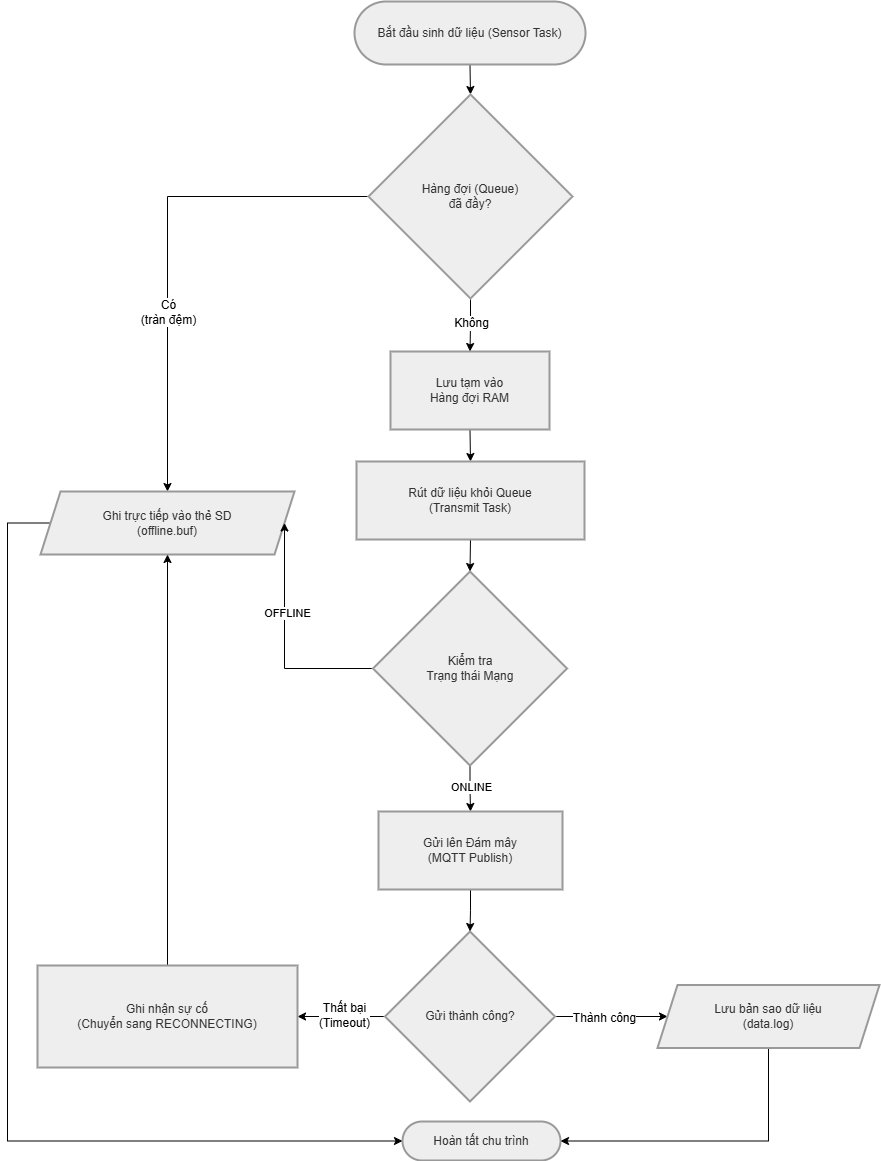

The diagram above was exported from draw.io. Its source (the exported page's mxGraphModel, read from the mxfile embedded in the PNG):
<mxGraphModel dx="1703" dy="940" grid="1" gridSize="10" guides="1" tooltips="1" connect="1" arrows="1" fold="1" page="1" pageScale="1" pageWidth="1169" pageHeight="827" math="0" shadow="0">
  <root>
    <mxCell id="0" />
    <mxCell id="1" parent="0" />
    <mxCell id="5H7f8MwaiN8wYhAHYhky-28" edge="1" parent="1" source="5H7f8MwaiN8wYhAHYhky-1" style="edgeStyle=orthogonalEdgeStyle;rounded=0;orthogonalLoop=1;jettySize=auto;html=1;exitX=0.5;exitY=1;exitDx=0;exitDy=0;entryX=0.5;entryY=0;entryDx=0;entryDy=0;" target="5H7f8MwaiN8wYhAHYhky-2">
      <mxGeometry relative="1" as="geometry" />
    </mxCell>
    <mxCell id="5H7f8MwaiN8wYhAHYhky-1" parent="1" style="rounded=1;whiteSpace=wrap;arcSize=50;strokeWidth=2;fillColor=light-dark(#eeeeee,#1f2020);strokeColor=light-dark(#999999,#cccccc);fontColor=light-dark(#333333,#cccccc);" value="Bắt đầu sinh dữ liệu (Sensor Task)" vertex="1">
      <mxGeometry height="63" width="231" x="1127" y="30" as="geometry" />
    </mxCell>
    <mxCell id="y9PZ7kal0yDph0VL-KBA-1" edge="1" parent="1" source="5H7f8MwaiN8wYhAHYhky-2" style="edgeStyle=orthogonalEdgeStyle;rounded=0;orthogonalLoop=1;jettySize=auto;html=1;exitX=0;exitY=0.5;exitDx=0;exitDy=0;entryX=0.5;entryY=0;entryDx=0;entryDy=0;" target="5H7f8MwaiN8wYhAHYhky-3">
      <mxGeometry relative="1" as="geometry" />
    </mxCell>
    <mxCell id="wLbufr6j0eNO1o17DJtN-2" connectable="0" parent="y9PZ7kal0yDph0VL-KBA-1" style="edgeLabel;html=1;align=center;verticalAlign=middle;resizable=0;points=[];fontSize=12;" value="Có&lt;br&gt;(tràn đệm)" vertex="1">
      <mxGeometry relative="1" x="-0.3305" y="5" as="geometry">
        <mxPoint x="-34" y="110" as="offset" />
      </mxGeometry>
    </mxCell>
    <mxCell id="y9PZ7kal0yDph0VL-KBA-2" edge="1" parent="1" source="5H7f8MwaiN8wYhAHYhky-2" style="edgeStyle=orthogonalEdgeStyle;rounded=0;orthogonalLoop=1;jettySize=auto;html=1;exitX=0.5;exitY=1;exitDx=0;exitDy=0;entryX=0.5;entryY=0;entryDx=0;entryDy=0;" target="5H7f8MwaiN8wYhAHYhky-4">
      <mxGeometry relative="1" as="geometry" />
    </mxCell>
    <mxCell id="wLbufr6j0eNO1o17DJtN-1" connectable="0" parent="y9PZ7kal0yDph0VL-KBA-2" style="edgeLabel;html=1;align=center;verticalAlign=middle;resizable=0;points=[];fontSize=12;" value="Không" vertex="1">
      <mxGeometry relative="1" x="-0.1579" as="geometry">
        <mxPoint y="1" as="offset" />
      </mxGeometry>
    </mxCell>
    <mxCell id="5H7f8MwaiN8wYhAHYhky-2" parent="1" style="rhombus;strokeWidth=2;whiteSpace=wrap;fillColor=light-dark(#eeeeee,#1f2020);strokeColor=light-dark(#999999,#cccccc);fontColor=light-dark(#333333,#cccccc);" value="Hàng đợi (Queue)&#10;đã đầy?" vertex="1">
      <mxGeometry height="204" width="204" x="1141" y="123" as="geometry" />
    </mxCell>
    <mxCell id="VmfvnET-LpeCC7kqur4W-3" edge="1" parent="1" source="5H7f8MwaiN8wYhAHYhky-3" style="edgeStyle=orthogonalEdgeStyle;rounded=0;orthogonalLoop=1;jettySize=auto;html=1;exitX=0;exitY=0.5;exitDx=0;exitDy=0;entryX=0;entryY=0.5;entryDx=0;entryDy=0;" target="5H7f8MwaiN8wYhAHYhky-11">
      <mxGeometry relative="1" as="geometry">
        <Array as="points">
          <mxPoint x="780" y="552" />
          <mxPoint x="780" y="1170" />
        </Array>
      </mxGeometry>
    </mxCell>
    <mxCell id="5H7f8MwaiN8wYhAHYhky-3" parent="1" style="shape=parallelogram;perimeter=parallelogramPerimeter;fixedSize=1;strokeWidth=2;whiteSpace=wrap;fillColor=light-dark(#eeeeee,#1f2020);strokeColor=light-dark(#999999,#cccccc);fontColor=light-dark(#333333,#cccccc);" value="Ghi trực tiếp vào thẻ SD&#10;(offline.buf)" vertex="1">
      <mxGeometry height="63" width="254" x="813" y="520" as="geometry" />
    </mxCell>
    <mxCell id="RmeRhbwSH6vaAmsXOb0L-1" edge="1" parent="1" source="5H7f8MwaiN8wYhAHYhky-4" style="edgeStyle=orthogonalEdgeStyle;rounded=0;orthogonalLoop=1;jettySize=auto;html=1;exitX=0.5;exitY=1;exitDx=0;exitDy=0;entryX=0.5;entryY=0;entryDx=0;entryDy=0;" target="5H7f8MwaiN8wYhAHYhky-5">
      <mxGeometry relative="1" as="geometry" />
    </mxCell>
    <mxCell id="5H7f8MwaiN8wYhAHYhky-4" parent="1" style="whiteSpace=wrap;strokeWidth=2;fillColor=light-dark(#eeeeee,#1f2020);strokeColor=light-dark(#999999,#cccccc);fontColor=light-dark(#333333,#cccccc);" value="Lưu tạm vào&#10;Hàng đợi RAM" vertex="1">
      <mxGeometry height="78" width="159" x="1163" y="380" as="geometry" />
    </mxCell>
    <mxCell id="8bwAqs_tjeRm3kqqp5v8-1" edge="1" parent="1" source="5H7f8MwaiN8wYhAHYhky-5" style="edgeStyle=orthogonalEdgeStyle;rounded=0;orthogonalLoop=1;jettySize=auto;html=1;exitX=0.5;exitY=1;exitDx=0;exitDy=0;entryX=0.5;entryY=0;entryDx=0;entryDy=0;" target="5H7f8MwaiN8wYhAHYhky-6">
      <mxGeometry relative="1" as="geometry" />
    </mxCell>
    <mxCell id="5H7f8MwaiN8wYhAHYhky-5" parent="1" style="whiteSpace=wrap;strokeWidth=2;fillColor=light-dark(#eeeeee,#1f2020);strokeColor=light-dark(#999999,#cccccc);fontColor=light-dark(#333333,#cccccc);" value="Rút dữ liệu khỏi Queue&#10;(Transmit Task)" vertex="1">
      <mxGeometry height="78" width="228" x="1129" y="490" as="geometry" />
    </mxCell>
    <mxCell id="cKka3Cv6wccJG8qiAZl6-1" edge="1" parent="1" source="5H7f8MwaiN8wYhAHYhky-6" style="edgeStyle=orthogonalEdgeStyle;rounded=0;orthogonalLoop=1;jettySize=auto;html=1;exitX=0.5;exitY=1;exitDx=0;exitDy=0;entryX=0.5;entryY=0;entryDx=0;entryDy=0;" target="5H7f8MwaiN8wYhAHYhky-7">
      <mxGeometry relative="1" as="geometry" />
    </mxCell>
    <mxCell id="xrQUROoxZ9Q--RxPG7GU-1" connectable="0" parent="cKka3Cv6wccJG8qiAZl6-1" style="edgeLabel;html=1;align=center;verticalAlign=middle;resizable=0;points=[];" value="ONLINE" vertex="1">
      <mxGeometry relative="1" x="-0.1111" y="1" as="geometry">
        <mxPoint y="1" as="offset" />
      </mxGeometry>
    </mxCell>
    <mxCell id="yUu38T92cjIQyUuJStpv-1" edge="1" parent="1" source="5H7f8MwaiN8wYhAHYhky-6" style="edgeStyle=orthogonalEdgeStyle;rounded=0;orthogonalLoop=1;jettySize=auto;html=1;exitX=0;exitY=0.5;exitDx=0;exitDy=0;entryX=1;entryY=0.5;entryDx=0;entryDy=0;" target="5H7f8MwaiN8wYhAHYhky-3">
      <mxGeometry relative="1" as="geometry" />
    </mxCell>
    <mxCell id="xrQUROoxZ9Q--RxPG7GU-2" connectable="0" parent="yUu38T92cjIQyUuJStpv-1" style="edgeLabel;html=1;align=center;verticalAlign=middle;resizable=0;points=[];" value="OFFLINE" vertex="1">
      <mxGeometry relative="1" x="0.2322" y="-2" as="geometry">
        <mxPoint y="1" as="offset" />
      </mxGeometry>
    </mxCell>
    <mxCell id="5H7f8MwaiN8wYhAHYhky-6" parent="1" style="rhombus;strokeWidth=2;whiteSpace=wrap;fillColor=light-dark(#eeeeee,#1f2020);strokeColor=light-dark(#999999,#cccccc);fontColor=light-dark(#333333,#cccccc);" value="Kiểm tra&#10;Trạng thái Mạng" vertex="1">
      <mxGeometry height="194" width="194" x="1145.5" y="600" as="geometry" />
    </mxCell>
    <mxCell id="BddaV9xiYcCCZzl4PepR-1" edge="1" parent="1" source="5H7f8MwaiN8wYhAHYhky-7" style="edgeStyle=orthogonalEdgeStyle;rounded=0;orthogonalLoop=1;jettySize=auto;html=1;exitX=0.5;exitY=1;exitDx=0;exitDy=0;entryX=0.5;entryY=0;entryDx=0;entryDy=0;" target="5H7f8MwaiN8wYhAHYhky-8">
      <mxGeometry relative="1" as="geometry" />
    </mxCell>
    <mxCell id="5H7f8MwaiN8wYhAHYhky-7" parent="1" style="whiteSpace=wrap;strokeWidth=2;fillColor=light-dark(#eeeeee,#1f2020);strokeColor=light-dark(#999999,#cccccc);fontColor=light-dark(#333333,#cccccc);" value="Gửi lên Đám mây&#10;(MQTT Publish)" vertex="1">
      <mxGeometry height="78" width="184" x="1151" y="840" as="geometry" />
    </mxCell>
    <mxCell id="mh-dXKuPvIpUZ4DaMGpW-1" edge="1" parent="1" source="5H7f8MwaiN8wYhAHYhky-8" style="edgeStyle=orthogonalEdgeStyle;rounded=0;orthogonalLoop=1;jettySize=auto;html=1;exitX=1;exitY=0.5;exitDx=0;exitDy=0;entryX=0;entryY=0.5;entryDx=0;entryDy=0;" target="5H7f8MwaiN8wYhAHYhky-10">
      <mxGeometry relative="1" as="geometry" />
    </mxCell>
    <mxCell id="mh-dXKuPvIpUZ4DaMGpW-3" connectable="0" parent="mh-dXKuPvIpUZ4DaMGpW-1" style="edgeLabel;html=1;align=center;verticalAlign=middle;resizable=0;points=[];fontSize=12;" value="Thành công" vertex="1">
      <mxGeometry relative="1" x="-0.1323" y="-1" as="geometry">
        <mxPoint as="offset" />
      </mxGeometry>
    </mxCell>
    <mxCell id="mh-dXKuPvIpUZ4DaMGpW-2" edge="1" parent="1" source="5H7f8MwaiN8wYhAHYhky-8" style="edgeStyle=orthogonalEdgeStyle;rounded=0;orthogonalLoop=1;jettySize=auto;html=1;exitX=0;exitY=0.5;exitDx=0;exitDy=0;entryX=1;entryY=0.5;entryDx=0;entryDy=0;" target="5H7f8MwaiN8wYhAHYhky-9">
      <mxGeometry relative="1" as="geometry" />
    </mxCell>
    <mxCell id="mh-dXKuPvIpUZ4DaMGpW-4" connectable="0" parent="mh-dXKuPvIpUZ4DaMGpW-2" style="edgeLabel;html=1;align=center;verticalAlign=middle;resizable=0;points=[];fontSize=12;" value="Thất bại&lt;div&gt;(Timeout)&lt;/div&gt;" vertex="1">
      <mxGeometry relative="1" x="-0.0576" y="-2" as="geometry">
        <mxPoint as="offset" />
      </mxGeometry>
    </mxCell>
    <mxCell id="5H7f8MwaiN8wYhAHYhky-8" parent="1" style="rhombus;strokeWidth=2;whiteSpace=wrap;fillColor=light-dark(#eeeeee,#1f2020);strokeColor=light-dark(#999999,#cccccc);fontColor=light-dark(#333333,#cccccc);" value="Gửi thành công?" vertex="1">
      <mxGeometry height="170" width="170" x="1157.5" y="960" as="geometry" />
    </mxCell>
    <mxCell id="VmfvnET-LpeCC7kqur4W-1" edge="1" parent="1" source="5H7f8MwaiN8wYhAHYhky-9" style="edgeStyle=orthogonalEdgeStyle;rounded=0;orthogonalLoop=1;jettySize=auto;html=1;exitX=0.5;exitY=0;exitDx=0;exitDy=0;entryX=0.5;entryY=1;entryDx=0;entryDy=0;" target="5H7f8MwaiN8wYhAHYhky-3">
      <mxGeometry relative="1" as="geometry" />
    </mxCell>
    <mxCell id="5H7f8MwaiN8wYhAHYhky-9" parent="1" style="whiteSpace=wrap;strokeWidth=2;fillColor=light-dark(#eeeeee,#1f2020);strokeColor=light-dark(#999999,#cccccc);fontColor=light-dark(#333333,#cccccc);" value="Ghi nhận sự cố&#10;(Chuyển sang RECONNECTING)" vertex="1">
      <mxGeometry height="102" width="260" x="810" y="994" as="geometry" />
    </mxCell>
    <mxCell id="VmfvnET-LpeCC7kqur4W-4" edge="1" parent="1" source="5H7f8MwaiN8wYhAHYhky-10" style="edgeStyle=orthogonalEdgeStyle;rounded=0;orthogonalLoop=1;jettySize=auto;html=1;exitX=0.5;exitY=1;exitDx=0;exitDy=0;entryX=1;entryY=0.5;entryDx=0;entryDy=0;" target="5H7f8MwaiN8wYhAHYhky-11">
      <mxGeometry relative="1" as="geometry" />
    </mxCell>
    <mxCell id="5H7f8MwaiN8wYhAHYhky-10" parent="1" style="shape=parallelogram;perimeter=parallelogramPerimeter;fixedSize=1;strokeWidth=2;whiteSpace=wrap;fillColor=light-dark(#eeeeee,#1f2020);strokeColor=light-dark(#999999,#cccccc);fontColor=light-dark(#333333,#cccccc);" value="Lưu bản sao dữ liệu&#10;(data.log)" vertex="1">
      <mxGeometry height="63" width="222" x="1430" y="1013.5" as="geometry" />
    </mxCell>
    <mxCell id="5H7f8MwaiN8wYhAHYhky-11" parent="1" style="rounded=1;whiteSpace=wrap;arcSize=50;strokeWidth=2;fillColor=light-dark(#eeeeee,#1f2020);strokeColor=light-dark(#999999,#cccccc);fontColor=light-dark(#333333,#cccccc);" value="Hoàn tất chu trình" vertex="1">
      <mxGeometry height="39" width="158" x="1175" y="1150" as="geometry" />
    </mxCell>
  </root>
</mxGraphModel>